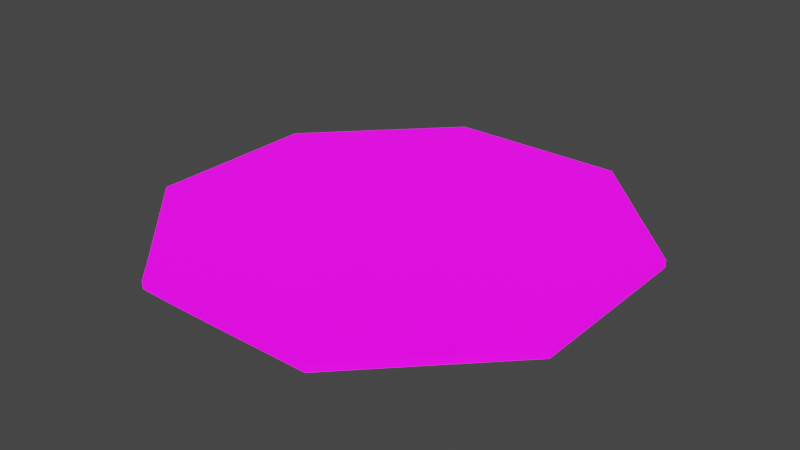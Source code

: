 # Source: UVMap.blend  (saved by Blender 2.93.20; exported with 4.5.12 LTS)
import bpy
from mathutils import Matrix  # noqa: F401  (used for matrix-valued properties, if any)

bpy.ops.wm.read_factory_settings(use_empty=True)
scene = bpy.context.scene
scene.name = 'Scene'

# ---- collections
col_stencil_svg = bpy.data.collections.new('Stencil.svg'); scene.collection.children.link(col_stencil_svg)

# ---- images (referenced by path relative to the original .blend; pixels are not part of the script)
import os
ASSET_DIR = os.environ.get("B2B_ASSET_DIR", "")  # directory of the original .blend (textures are referenced by path, not embedded)
HERE = os.path.dirname(os.path.abspath(__file__))  # packed textures are extracted next to this script under _unpacked/

def load_image(name, relpath, width, height, colorspace="sRGB"):
    """Load a texture the original file referenced (path relative to the .blend, or extracted next to this script)."""
    p = next((c for c in (os.path.join(HERE, relpath), os.path.join(ASSET_DIR, relpath)) if relpath and os.path.exists(c)), "")
    if p:
        img = bpy.data.images.load(p, check_existing=True)
        img.name = name
    else:  # same state as the original file: an image datablock whose file is absent (Cycles renders it pink)
        img = bpy.data.images.new(name, width, height)
        img.source = "FILE"
        img.filepath = "//" + (relpath or name)
    img.colorspace_settings.name = colorspace
    return img
img_icon_png = load_image('Icon.png', 'Icon.png', 1024, 1024, 'Linear Rec.709')

# ---- materials (node trees are filled in below, after node groups)
mat_svgmat_001 = bpy.data.materials.new('SVGMat.001')
mat_svgmat_001.use_transparent_shadow = False
mat_svgmat_001.diffuse_color = (0.0, 0.0, 0.0, 1.0)

# ---- material node trees
mat_svgmat_001.use_nodes = True; mat_svgmat_001.node_tree.nodes.clear()
_N = mat_svgmat_001.node_tree.nodes; _L = mat_svgmat_001.node_tree.links
n0 = _N.new('ShaderNodeBsdfPrincipled'); n0.name = 'Principled BSDF'; n0.location = (10, 300)
n0.distribution = 'GGX'
n0.subsurface_method = 'BURLEY'
n0.inputs[3].default_value = 1.45
n0.inputs[28].default_value = 1.0
n1 = _N.new('ShaderNodeOutputMaterial'); n1.name = 'Material Output'; n1.location = (300, 300)
n2 = _N.new('ShaderNodeTexImage'); n2.name = 'Image Texture'; n2.location = (-280, 280)
n2.image = img_icon_png
n3 = _N.new('ShaderNodeTexImage'); n3.name = 'Image Texture.001'; n3.location = (-280, -60)
n3.image = img_icon_png
_L.new(n0.outputs[0], n1.inputs[0])
_L.new(n2.outputs[0], n0.inputs[0])
_L.new(n3.outputs[0], n0.inputs[27])
n1.is_active_output = True

# ---- world
world_world = bpy.data.worlds.new('World'); scene.world = world_world
world_world.use_nodes = True; world_world.node_tree.nodes.clear()
_N = world_world.node_tree.nodes; _L = world_world.node_tree.links
n0 = _N.new('ShaderNodeOutputWorld'); n0.name = 'World Output'; n0.location = (300, 300)
n1 = _N.new('ShaderNodeBackground'); n1.name = 'Background'; n1.location = (10, 300)
n1.inputs[0].default_value = (0.05088, 0.05088, 0.05088, 1.0)
_L.new(n1.outputs[0], n0.inputs[0])
n0.is_active_output = True
world_world.color = (0.05088, 0.05088, 0.05088)
world_world.use_sun_shadow = False
world_world.sun_shadow_jitter_overblur = 0.0

# ---- meshes
me_path24 = bpy.data.meshes.new('path24')
me_path24.from_pydata([(0.02086, 0.003416, 0.0005), (0.02077, 0.003528, 0.0005), (0.02053, 0.003793, 0.0005), (0.02015, 0.004198, 0.0005), (0.01964, 0.004733, 0.0005), (0.01902, 0.005387, 0.0005), (0.01829, 0.006149, 0.0005), (0.01746, 0.007009, 0.0005), (0.01655, 0.007954, 0.0005), (0.01556, 0.008975, 0.0005), (0.0145, 0.01006, 0.0005), (0.01339, 0.0112, 0.0005), (0.01224, 0.01238, 0.0005), (0.01207, 0.01255, 0.0005), (0.01161, 0.01303, 0.0005), (0.0109, 0.01375, 0.0005), (0.01002, 0.01464, 0.0005), (0.009027, 0.01566, 0.0005), (0.007971, 0.01675, 0.0005), (0.006914, 0.01783, 0.0005), (0.005916, 0.01885, 0.0005), (0.005038, 0.01974, 0.0005), (0.004336, 0.02046, 0.0005), (0.003872, 0.02094, 0.0005), (0.003704, 0.02111, 0.0005), (0.003704, 0.03316, 0.0005), (0.003704, 0.04521, 0.0005), (0.009587, 0.05124, 0.0005), (0.01041, 0.05208, 0.0005), (0.01125, 0.05295, 0.0005), (0.0121, 0.05382, 0.0005), (0.01295, 0.05469, 0.0005), (0.01378, 0.05554, 0.0005), (0.01459, 0.05637, 0.0005), (0.01537, 0.05717, 0.0005), (0.0161, 0.05792, 0.0005), (0.01678, 0.05862, 0.0005), (0.01739, 0.05924, 0.0005), (0.01792, 0.05979, 0.0005), (0.01837, 0.06025, 0.0005), (0.01843, 0.06031, 0.0005), (0.01858, 0.06047, 0.0005), (0.01882, 0.06071, 0.0005), (0.01912, 0.06102, 0.0005), (0.01946, 0.06137, 0.0005), (0.01982, 0.06174, 0.0005), (0.02018, 0.0621, 0.0005), (0.02052, 0.06245, 0.0005), (0.02082, 0.06276, 0.0005), (0.02106, 0.063, 0.0005), (0.02121, 0.06316, 0.0005), (0.02127, 0.06322, 0.0005), (0.03374, 0.06322, 0.0005), (0.04621, 0.06322, 0.0005), (0.05029, 0.05906, 0.0005), (0.05089, 0.05845, 0.0005), (0.05154, 0.05778, 0.0005), (0.05225, 0.05707, 0.0005), (0.05299, 0.05631, 0.0005), (0.05376, 0.05552, 0.0005), (0.05455, 0.05472, 0.0005), (0.05535, 0.0539, 0.0005), (0.05614, 0.0531, 0.0005), (0.05692, 0.0523, 0.0005), (0.05768, 0.05154, 0.0005), (0.0584, 0.05081, 0.0005), (0.05907, 0.05012, 0.0005), (0.05916, 0.05003, 0.0005), (0.05942, 0.04977, 0.0005), (0.0598, 0.04938, 0.0005), (0.06029, 0.04888, 0.0005), (0.06084, 0.04833, 0.0005), (0.06142, 0.04774, 0.0005), (0.062, 0.04714, 0.0005), (0.06255, 0.04659, 0.0005), (0.06303, 0.04609, 0.0005), (0.06342, 0.0457, 0.0005), (0.06367, 0.04544, 0.0005), (0.06377, 0.04535, 0.0005), (0.06377, 0.03309, 0.0005), (0.06377, 0.02084, 0.0005), (0.05827, 0.01525, 0.0005), (0.0575, 0.01446, 0.0005), (0.0567, 0.01365, 0.0005), (0.05589, 0.01282, 0.0005), (0.05507, 0.01199, 0.0005), (0.05426, 0.01116, 0.0005), (0.05346, 0.01035, 0.0005), (0.05269, 0.009561, 0.0005), (0.05196, 0.008813, 0.0005), (0.05128, 0.008114, 0.0005), (0.05065, 0.007474, 0.0005), (0.0501, 0.006904, 0.0005), (0.04962, 0.006415, 0.0005), (0.04956, 0.006351, 0.0005), (0.04939, 0.006175, 0.0005), (0.04913, 0.005909, 0.0005), (0.0488, 0.005575, 0.0005), (0.04843, 0.005196, 0.0005), (0.04804, 0.004795, 0.0005), (0.04765, 0.004393, 0.0005), (0.04728, 0.004015, 0.0005), (0.04696, 0.003681, 0.0005), (0.0467, 0.003414, 0.0005), (0.04653, 0.003238, 0.0005), (0.04646, 0.003174, 0.0005), (0.03371, 0.003174, 0.0005), (0.03189, 0.003176, 0.0005), (0.03017, 0.003182, 0.0005), (0.02856, 0.003192, 0.0005), (0.02708, 0.003206, 0.0005), (0.02572, 0.003222, 0.0005), (0.02451, 0.003242, 0.0005), (0.02345, 0.003265, 0.0005), (0.02256, 0.003291, 0.0005), (0.02184, 0.003319, 0.0005), (0.02131, 0.003349, 0.0005), (0.02098, 0.003381, 0.0005), (0.02086, 0.003416, -0.0005), (0.02077, 0.003528, -0.0005), (0.02053, 0.003793, -0.0005), (0.02015, 0.004198, -0.0005), (0.01964, 0.004733, -0.0005), (0.01902, 0.005387, -0.0005), (0.01829, 0.006149, -0.0005), (0.01746, 0.007009, -0.0005), (0.01655, 0.007954, -0.0005), (0.01556, 0.008975, -0.0005), (0.0145, 0.01006, -0.0005), (0.01339, 0.0112, -0.0005), (0.01224, 0.01238, -0.0005), (0.01207, 0.01255, -0.0005), (0.01161, 0.01303, -0.0005), (0.0109, 0.01375, -0.0005), (0.01002, 0.01464, -0.0005), (0.009027, 0.01566, -0.0005), (0.007971, 0.01675, -0.0005), (0.006914, 0.01783, -0.0005), (0.005916, 0.01885, -0.0005), (0.005038, 0.01974, -0.0005), (0.004336, 0.02046, -0.0005), (0.003872, 0.02094, -0.0005), (0.003704, 0.02111, -0.0005), (0.003704, 0.03316, -0.0005), (0.003704, 0.04521, -0.0005), (0.009587, 0.05124, -0.0005), (0.01041, 0.05208, -0.0005), (0.01125, 0.05295, -0.0005), (0.0121, 0.05382, -0.0005), (0.01295, 0.05469, -0.0005), (0.01378, 0.05554, -0.0005), (0.01459, 0.05637, -0.0005), (0.01537, 0.05717, -0.0005), (0.0161, 0.05792, -0.0005), (0.01678, 0.05862, -0.0005), (0.01739, 0.05924, -0.0005), (0.01792, 0.05979, -0.0005), (0.01837, 0.06025, -0.0005), (0.01843, 0.06031, -0.0005), (0.01858, 0.06047, -0.0005), (0.01882, 0.06071, -0.0005), (0.01912, 0.06102, -0.0005), (0.01946, 0.06137, -0.0005), (0.01982, 0.06174, -0.0005), (0.02018, 0.0621, -0.0005), (0.02052, 0.06245, -0.0005), (0.02082, 0.06276, -0.0005), (0.02106, 0.063, -0.0005), (0.02121, 0.06316, -0.0005), (0.02127, 0.06322, -0.0005), (0.03374, 0.06322, -0.0005), (0.04621, 0.06322, -0.0005), (0.05029, 0.05906, -0.0005), (0.05089, 0.05845, -0.0005), (0.05154, 0.05778, -0.0005), (0.05225, 0.05707, -0.0005), (0.05299, 0.05631, -0.0005), (0.05376, 0.05552, -0.0005), (0.05455, 0.05472, -0.0005), (0.05535, 0.0539, -0.0005), (0.05614, 0.0531, -0.0005), (0.05692, 0.0523, -0.0005), (0.05768, 0.05154, -0.0005), (0.0584, 0.05081, -0.0005), (0.05907, 0.05012, -0.0005), (0.05916, 0.05003, -0.0005), (0.05942, 0.04977, -0.0005), (0.0598, 0.04938, -0.0005), (0.06029, 0.04888, -0.0005), (0.06084, 0.04833, -0.0005), (0.06142, 0.04774, -0.0005), (0.062, 0.04714, -0.0005), (0.06255, 0.04659, -0.0005), (0.06303, 0.04609, -0.0005), (0.06342, 0.0457, -0.0005), (0.06367, 0.04544, -0.0005), (0.06377, 0.04535, -0.0005), (0.06377, 0.03309, -0.0005), (0.06377, 0.02084, -0.0005), (0.05827, 0.01525, -0.0005), (0.0575, 0.01446, -0.0005), (0.0567, 0.01365, -0.0005), (0.05589, 0.01282, -0.0005), (0.05507, 0.01199, -0.0005), (0.05426, 0.01116, -0.0005), (0.05346, 0.01035, -0.0005), (0.05269, 0.009561, -0.0005), (0.05196, 0.008813, -0.0005), (0.05128, 0.008114, -0.0005), (0.05065, 0.007474, -0.0005), (0.0501, 0.006904, -0.0005), (0.04962, 0.006415, -0.0005), (0.04956, 0.006351, -0.0005), (0.04939, 0.006175, -0.0005), (0.04913, 0.005909, -0.0005), (0.0488, 0.005575, -0.0005), (0.04843, 0.005196, -0.0005), (0.04804, 0.004795, -0.0005), (0.04765, 0.004393, -0.0005), (0.04728, 0.004015, -0.0005), (0.04696, 0.003681, -0.0005), (0.0467, 0.003414, -0.0005), (0.04653, 0.003238, -0.0005), (0.04646, 0.003174, -0.0005), (0.03371, 0.003174, -0.0005), (0.03189, 0.003176, -0.0005), (0.03017, 0.003182, -0.0005), (0.02856, 0.003192, -0.0005), (0.02708, 0.003206, -0.0005), (0.02572, 0.003222, -0.0005), (0.02451, 0.003242, -0.0005), (0.02345, 0.003265, -0.0005), (0.02256, 0.003291, -0.0005), (0.02184, 0.003319, -0.0005), (0.02131, 0.003349, -0.0005), (0.02098, 0.003381, -0.0005)], [], [(50, 52, 51), (50, 53, 52), (50, 54, 53), (49, 54, 50), (48, 54, 49), (47, 54, 48), (46, 54, 47), (45, 54, 46), (44, 54, 45), (43, 54, 44), (42, 54, 43), (41, 54, 42), (40, 54, 41), (39, 54, 40), (38, 54, 39), (37, 54, 38), (36, 54, 37), (36, 55, 54), (35, 55, 36), (35, 56, 55), (34, 56, 35), (34, 57, 56), (33, 57, 34), (33, 58, 57), (32, 58, 33), (32, 59, 58), (31, 59, 32), (31, 60, 59), (31, 61, 60), (30, 61, 31), (30, 62, 61), (29, 62, 30), (29, 63, 62), (28, 63, 29), (28, 64, 63), (27, 64, 28), (27, 65, 64), (26, 65, 27), (26, 66, 65), (26, 67, 66), (26, 68, 67), (26, 69, 68), (26, 70, 69), (26, 71, 70), (26, 72, 71), (26, 73, 72), (26, 74, 73), (26, 75, 74), (26, 76, 75), (26, 77, 76), (26, 78, 77), (26, 79, 78), (25, 79, 26), (24, 79, 25), (24, 80, 79), (23, 80, 24), (22, 80, 23), (22, 81, 80), (21, 81, 22), (20, 81, 21), (19, 81, 20), (18, 81, 19), (17, 81, 18), (16, 81, 17), (16, 82, 81), (15, 82, 16), (15, 83, 82), (14, 83, 15), (14, 84, 83), (13, 84, 14), (13, 85, 84), (12, 85, 13), (11, 85, 12), (11, 86, 85), (10, 86, 11), (10, 87, 86), (10, 88, 87), (9, 88, 10), (9, 89, 88), (8, 89, 9), (8, 90, 89), (8, 91, 90), (7, 91, 8), (7, 92, 91), (6, 92, 7), (6, 93, 92), (6, 94, 93), (6, 95, 94), (6, 96, 95), (5, 96, 6), (5, 97, 96), (5, 98, 97), (4, 98, 5), (4, 99, 98), (4, 100, 99), (3, 100, 4), (3, 101, 100), (2, 101, 3), (2, 102, 101), (1, 102, 2), (1, 103, 102), (0, 103, 1), (117, 103, 0), (117, 104, 103), (116, 104, 117), (115, 104, 116), (114, 104, 115), (113, 104, 114), (112, 104, 113), (111, 104, 112), (111, 105, 104), (110, 105, 111), (109, 105, 110), (108, 105, 109), (107, 105, 108), (106, 105, 107), (168, 169, 170), (168, 170, 171), (168, 171, 172), (167, 168, 172), (166, 167, 172), (165, 166, 172), (164, 165, 172), (163, 164, 172), (162, 163, 172), (161, 162, 172), (160, 161, 172), (159, 160, 172), (158, 159, 172), (157, 158, 172), (156, 157, 172), (155, 156, 172), (154, 155, 172), (154, 172, 173), (153, 154, 173), (153, 173, 174), (152, 153, 174), (152, 174, 175), (151, 152, 175), (151, 175, 176), (150, 151, 176), (150, 176, 177), (149, 150, 177), (149, 177, 178), (149, 178, 179), (148, 149, 179), (148, 179, 180), (147, 148, 180), (147, 180, 181), (146, 147, 181), (146, 181, 182), (145, 146, 182), (145, 182, 183), (144, 145, 183), (144, 183, 184), (144, 184, 185), (144, 185, 186), (144, 186, 187), (144, 187, 188), (144, 188, 189), (144, 189, 190), (144, 190, 191), (144, 191, 192), (144, 192, 193), (144, 193, 194), (144, 194, 195), (144, 195, 196), (144, 196, 197), (143, 144, 197), (142, 143, 197), (142, 197, 198), (141, 142, 198), (140, 141, 198), (140, 198, 199), (139, 140, 199), (138, 139, 199), (137, 138, 199), (136, 137, 199), (135, 136, 199), (134, 135, 199), (134, 199, 200), (133, 134, 200), (133, 200, 201), (132, 133, 201), (132, 201, 202), (131, 132, 202), (131, 202, 203), (130, 131, 203), (129, 130, 203), (129, 203, 204), (128, 129, 204), (128, 204, 205), (128, 205, 206), (127, 128, 206), (127, 206, 207), (126, 127, 207), (126, 207, 208), (126, 208, 209), (125, 126, 209), (125, 209, 210), (124, 125, 210), (124, 210, 211), (124, 211, 212), (124, 212, 213), (124, 213, 214), (123, 124, 214), (123, 214, 215), (123, 215, 216), (122, 123, 216), (122, 216, 217), (122, 217, 218), (121, 122, 218), (121, 218, 219), (120, 121, 219), (120, 219, 220), (119, 120, 220), (119, 220, 221), (118, 119, 221), (235, 118, 221), (235, 221, 222), (234, 235, 222), (233, 234, 222), (232, 233, 222), (231, 232, 222), (230, 231, 222), (229, 230, 222), (229, 222, 223), (228, 229, 223), (227, 228, 223), (226, 227, 223), (225, 226, 223), (224, 225, 223), (50, 51, 169, 168), (51, 52, 170, 169), (52, 53, 171, 170), (53, 54, 172, 171), (49, 50, 168, 167), (48, 49, 167, 166), (47, 48, 166, 165), (46, 47, 165, 164), (45, 46, 164, 163), (44, 45, 163, 162), (43, 44, 162, 161), (42, 43, 161, 160), (41, 42, 160, 159), (40, 41, 159, 158), (39, 40, 158, 157), (38, 39, 157, 156), (37, 38, 156, 155), (36, 37, 155, 154), (54, 55, 173, 172), (35, 36, 154, 153), (55, 56, 174, 173), (34, 35, 153, 152), (56, 57, 175, 174), (33, 34, 152, 151), (57, 58, 176, 175), (32, 33, 151, 150), (58, 59, 177, 176), (31, 32, 150, 149), (59, 60, 178, 177), (60, 61, 179, 178), (30, 31, 149, 148), (61, 62, 180, 179), (29, 30, 148, 147), (62, 63, 181, 180), (28, 29, 147, 146), (63, 64, 182, 181), (27, 28, 146, 145), (64, 65, 183, 182), (26, 27, 145, 144), (65, 66, 184, 183), (66, 67, 185, 184), (67, 68, 186, 185), (68, 69, 187, 186), (69, 70, 188, 187), (70, 71, 189, 188), (71, 72, 190, 189), (72, 73, 191, 190), (73, 74, 192, 191), (74, 75, 193, 192), (75, 76, 194, 193), (76, 77, 195, 194), (77, 78, 196, 195), (78, 79, 197, 196), (25, 26, 144, 143), (24, 25, 143, 142), (79, 80, 198, 197), (23, 24, 142, 141), (22, 23, 141, 140), (80, 81, 199, 198), (21, 22, 140, 139), (20, 21, 139, 138), (19, 20, 138, 137), (18, 19, 137, 136), (17, 18, 136, 135), (16, 17, 135, 134), (81, 82, 200, 199), (15, 16, 134, 133), (82, 83, 201, 200), (14, 15, 133, 132), (83, 84, 202, 201), (13, 14, 132, 131), (84, 85, 203, 202), (12, 13, 131, 130), (11, 12, 130, 129), (85, 86, 204, 203), (10, 11, 129, 128), (86, 87, 205, 204), (87, 88, 206, 205), (9, 10, 128, 127), (88, 89, 207, 206), (8, 9, 127, 126), (89, 90, 208, 207), (90, 91, 209, 208), (7, 8, 126, 125), (91, 92, 210, 209), (6, 7, 125, 124), (92, 93, 211, 210), (93, 94, 212, 211), (94, 95, 213, 212), (95, 96, 214, 213), (5, 6, 124, 123), (96, 97, 215, 214), (97, 98, 216, 215), (4, 5, 123, 122), (98, 99, 217, 216), (99, 100, 218, 217), (3, 4, 122, 121), (100, 101, 219, 218), (2, 3, 121, 120), (101, 102, 220, 219), (1, 2, 120, 119), (102, 103, 221, 220), (0, 1, 119, 118), (117, 0, 118, 235), (103, 104, 222, 221), (116, 117, 235, 234), (115, 116, 234, 233), (114, 115, 233, 232), (113, 114, 232, 231), (112, 113, 231, 230), (111, 112, 230, 229), (104, 105, 223, 222), (110, 111, 229, 228), (109, 110, 228, 227), (108, 109, 227, 226), (107, 108, 226, 225), (106, 107, 225, 224), (105, 106, 224, 223)])
_uv = me_path24.uv_layers.new(name='UVMap')
_uv.uv.foreach_set('vector', [0.663, 0.9477, 0.7895, 0.8156, 0.6642, 0.9477, 0.663, 0.9477, 0.9148, 0.6835, 0.7895, 0.8156, 0.663, 0.9477, 0.9152, 0.5972, 0.9148, 0.6835, 0.6599, 0.9477, 0.9152, 0.5972, 0.663, 0.9477, 0.6551, 0.9477, 0.9152, 0.5972, 0.6599, 0.9477, 0.6491, 0.9477, 0.9152, 0.5972, 0.6551, 0.9477, 0.6423, 0.9477, 0.9152, 0.5972, 0.6491, 0.9477, 0.6351, 0.9477, 0.9152, 0.5972, 0.6423, 0.9477, 0.6279, 0.9477, 0.9152, 0.5972, 0.6351, 0.9477, 0.6211, 0.9477, 0.9152, 0.5972, 0.6279, 0.9477, 0.6151, 0.9477, 0.9152, 0.5972, 0.6211, 0.9477, 0.6103, 0.9477, 0.9152, 0.5972, 0.6151, 0.9477, 0.6072, 0.9477, 0.9152, 0.5972, 0.6103, 0.9477, 0.606, 0.9477, 0.9152, 0.5972, 0.6072, 0.9477, 0.5971, 0.9477, 0.9152, 0.5972, 0.606, 0.9477, 0.5864, 0.9477, 0.9152, 0.5972, 0.5971, 0.9477, 0.5741, 0.9477, 0.9152, 0.5972, 0.5864, 0.9477, 0.5741, 0.9477, 0.9153, 0.5846, 0.9152, 0.5972, 0.5606, 0.9477, 0.9153, 0.5846, 0.5741, 0.9477, 0.5606, 0.9477, 0.9153, 0.5708, 0.9153, 0.5846, 0.5459, 0.9477, 0.9153, 0.5708, 0.5606, 0.9477, 0.5459, 0.9477, 0.9154, 0.5559, 0.9153, 0.5708, 0.5303, 0.9477, 0.9154, 0.5559, 0.5459, 0.9477, 0.5303, 0.9477, 0.9155, 0.5402, 0.9154, 0.5559, 0.514, 0.9477, 0.9155, 0.5402, 0.5303, 0.9477, 0.514, 0.9477, 0.9156, 0.5239, 0.9155, 0.5402, 0.4973, 0.9477, 0.9156, 0.5239, 0.514, 0.9477, 0.4973, 0.9477, 0.9157, 0.5072, 0.9156, 0.5239, 0.4973, 0.9477, 0.9158, 0.4904, 0.9157, 0.5072, 0.4803, 0.9477, 0.9158, 0.4904, 0.4973, 0.9477, 0.4803, 0.9477, 0.9159, 0.4736, 0.9158, 0.4904, 0.4633, 0.9477, 0.9159, 0.4736, 0.4803, 0.9477, 0.4633, 0.9477, 0.916, 0.4572, 0.9159, 0.4736, 0.4464, 0.9477, 0.916, 0.4572, 0.4633, 0.9477, 0.4464, 0.9477, 0.9161, 0.4412, 0.916, 0.4572, 0.4299, 0.9477, 0.9161, 0.4412, 0.4464, 0.9477, 0.4299, 0.9477, 0.9162, 0.4261, 0.9161, 0.4412, 0.312, 0.9477, 0.9162, 0.4261, 0.4299, 0.9477, 0.312, 0.9477, 0.9163, 0.4119, 0.9162, 0.4261, 0.312, 0.9477, 0.9163, 0.4099, 0.9163, 0.4119, 0.312, 0.9477, 0.9163, 0.4045, 0.9163, 0.4099, 0.312, 0.9477, 0.9164, 0.3964, 0.9163, 0.4045, 0.312, 0.9477, 0.9165, 0.3862, 0.9164, 0.3964, 0.312, 0.9477, 0.9165, 0.3746, 0.9165, 0.3862, 0.312, 0.9477, 0.9166, 0.3623, 0.9165, 0.3746, 0.312, 0.9477, 0.9167, 0.3501, 0.9166, 0.3623, 0.312, 0.9477, 0.9168, 0.3385, 0.9167, 0.3501, 0.312, 0.9477, 0.9168, 0.3283, 0.9168, 0.3385, 0.312, 0.9477, 0.9169, 0.3201, 0.9168, 0.3283, 0.312, 0.9477, 0.9169, 0.3148, 0.9169, 0.3201, 0.312, 0.9477, 0.9169, 0.3128, 0.9169, 0.3148, 0.312, 0.9477, 0.7974, 0.1862, 0.9169, 0.3128, 0.1945, 0.8232, 0.7974, 0.1862, 0.312, 0.9477, 0.07705, 0.6987, 0.7974, 0.1862, 0.1945, 0.8232, 0.07705, 0.6987, 0.6779, 0.05956, 0.7974, 0.1862, 0.07706, 0.6952, 0.6779, 0.05956, 0.07705, 0.6987, 0.0771, 0.6854, 0.6779, 0.05956, 0.07706, 0.6952, 0.0771, 0.6854, 0.5682, 0.06002, 0.6779, 0.05956, 0.07716, 0.6705, 0.5682, 0.06002, 0.0771, 0.6854, 0.07723, 0.6519, 0.5682, 0.06002, 0.07716, 0.6705, 0.07731, 0.6308, 0.5682, 0.06002, 0.07723, 0.6519, 0.07739, 0.6085, 0.5682, 0.06002, 0.07731, 0.6308, 0.07747, 0.5861, 0.5682, 0.06002, 0.07739, 0.6085, 0.07755, 0.565, 0.5682, 0.06002, 0.07747, 0.5861, 0.07755, 0.565, 0.5528, 0.06008, 0.5682, 0.06002, 0.07762, 0.5464, 0.5528, 0.06008, 0.07755, 0.565, 0.07762, 0.5464, 0.5369, 0.06014, 0.5528, 0.06008, 0.07768, 0.5315, 0.5369, 0.06014, 0.07762, 0.5464, 0.07768, 0.5315, 0.5206, 0.0602, 0.5369, 0.06014, 0.07771, 0.5217, 0.5206, 0.0602, 0.07768, 0.5315, 0.07771, 0.5217, 0.5043, 0.06025, 0.5206, 0.0602, 0.07773, 0.5182, 0.5043, 0.06025, 0.07771, 0.5217, 0.0778, 0.4937, 0.5043, 0.06025, 0.07773, 0.5182, 0.0778, 0.4937, 0.4881, 0.06029, 0.5043, 0.06025, 0.07785, 0.4702, 0.4881, 0.06029, 0.0778, 0.4937, 0.07785, 0.4702, 0.4721, 0.06034, 0.4881, 0.06029, 0.07785, 0.4702, 0.4568, 0.06037, 0.4721, 0.06034, 0.07787, 0.4478, 0.4568, 0.06037, 0.07785, 0.4702, 0.07787, 0.4478, 0.4421, 0.0604, 0.4568, 0.06037, 0.07787, 0.4268, 0.4421, 0.0604, 0.07787, 0.4478, 0.07787, 0.4268, 0.4284, 0.06042, 0.4421, 0.0604, 0.07787, 0.4268, 0.4159, 0.06044, 0.4284, 0.06042, 0.07783, 0.4073, 0.4159, 0.06044, 0.07787, 0.4268, 0.07783, 0.4073, 0.4048, 0.06045, 0.4159, 0.06044, 0.07777, 0.3897, 0.4048, 0.06045, 0.07783, 0.4073, 0.07777, 0.3897, 0.3952, 0.06045, 0.4048, 0.06045, 0.07777, 0.3897, 0.3939, 0.06045, 0.3952, 0.06045, 0.07777, 0.3897, 0.3905, 0.06044, 0.3939, 0.06045, 0.07777, 0.3897, 0.3853, 0.06044, 0.3905, 0.06044, 0.07769, 0.374, 0.3853, 0.06044, 0.07777, 0.3897, 0.07769, 0.374, 0.3788, 0.06044, 0.3853, 0.06044, 0.07769, 0.374, 0.3714, 0.06043, 0.3788, 0.06044, 0.07758, 0.3607, 0.3714, 0.06043, 0.07769, 0.374, 0.07758, 0.3607, 0.3635, 0.06043, 0.3714, 0.06043, 0.07758, 0.3607, 0.3557, 0.06042, 0.3635, 0.06043, 0.07745, 0.3498, 0.3557, 0.06042, 0.07758, 0.3607, 0.07745, 0.3498, 0.3483, 0.06042, 0.3557, 0.06042, 0.0773, 0.3416, 0.3483, 0.06042, 0.07745, 0.3498, 0.0773, 0.3416, 0.3418, 0.06042, 0.3483, 0.06042, 0.07713, 0.3363, 0.3418, 0.06042, 0.0773, 0.3416, 0.07713, 0.3363, 0.3366, 0.06041, 0.3418, 0.06042, 0.07694, 0.3342, 0.3366, 0.06041, 0.07713, 0.3363, 0.07782, 0.3326, 0.3366, 0.06041, 0.07694, 0.3342, 0.07782, 0.3326, 0.3331, 0.06041, 0.3366, 0.06041, 0.08083, 0.3287, 0.3331, 0.06041, 0.07782, 0.3326, 0.08586, 0.3228, 0.3331, 0.06041, 0.08083, 0.3287, 0.09279, 0.3149, 0.3331, 0.06041, 0.08586, 0.3228, 0.1015, 0.3052, 0.3331, 0.06041, 0.09279, 0.3149, 0.1119, 0.2937, 0.3331, 0.06041, 0.1015, 0.3052, 0.1239, 0.2807, 0.3331, 0.06041, 0.1119, 0.2937, 0.1239, 0.2807, 0.3319, 0.06041, 0.3331, 0.06041, 0.1374, 0.2661, 0.3319, 0.06041, 0.1239, 0.2807, 0.1522, 0.2502, 0.3319, 0.06041, 0.1374, 0.2661, 0.1683, 0.2331, 0.3319, 0.06041, 0.1522, 0.2502, 0.1855, 0.2148, 0.3319, 0.06041, 0.1683, 0.2331, 0.2037, 0.1956, 0.3319, 0.06041, 0.1855, 0.2148, 0.3293, 0.9372, 0.3282, 0.9372, 0.2044, 0.8067, 0.3293, 0.9372, 0.2044, 0.8067, 0.08073, 0.6763, 0.3293, 0.9372, 0.08073, 0.6763, 0.08031, 0.5911, 0.3324, 0.9372, 0.3293, 0.9372, 0.08031, 0.5911, 0.3371, 0.9372, 0.3324, 0.9372, 0.08031, 0.5911, 0.343, 0.9372, 0.3371, 0.9372, 0.08031, 0.5911, 0.3498, 0.9372, 0.343, 0.9372, 0.08031, 0.5911, 0.3569, 0.9372, 0.3498, 0.9372, 0.08031, 0.5911, 0.364, 0.9372, 0.3569, 0.9372, 0.08031, 0.5911, 0.3707, 0.9372, 0.364, 0.9372, 0.08031, 0.5911, 0.3766, 0.9372, 0.3707, 0.9372, 0.08031, 0.5911, 0.3813, 0.9372, 0.3766, 0.9372, 0.08031, 0.5911, 0.3845, 0.9372, 0.3813, 0.9372, 0.08031, 0.5911, 0.3856, 0.9372, 0.3845, 0.9372, 0.08031, 0.5911, 0.3944, 0.9372, 0.3856, 0.9372, 0.08031, 0.5911, 0.405, 0.9372, 0.3944, 0.9372, 0.08031, 0.5911, 0.4171, 0.9372, 0.405, 0.9372, 0.08031, 0.5911, 0.4171, 0.9372, 0.08031, 0.5911, 0.08025, 0.5787, 0.4305, 0.9372, 0.4171, 0.9372, 0.08025, 0.5787, 0.4305, 0.9372, 0.08025, 0.5787, 0.08018, 0.565, 0.445, 0.9372, 0.4305, 0.9372, 0.08018, 0.565, 0.445, 0.9372, 0.08018, 0.565, 0.0801, 0.5503, 0.4603, 0.9372, 0.445, 0.9372, 0.0801, 0.5503, 0.4603, 0.9372, 0.0801, 0.5503, 0.08002, 0.5348, 0.4764, 0.9372, 0.4603, 0.9372, 0.08002, 0.5348, 0.4764, 0.9372, 0.08002, 0.5348, 0.07993, 0.5187, 0.4929, 0.9372, 0.4764, 0.9372, 0.07993, 0.5187, 0.4929, 0.9372, 0.07993, 0.5187, 0.07983, 0.5022, 0.4929, 0.9372, 0.07983, 0.5022, 0.07974, 0.4856, 0.5097, 0.9372, 0.4929, 0.9372, 0.07974, 0.4856, 0.5097, 0.9372, 0.07974, 0.4856, 0.07964, 0.4691, 0.5265, 0.9372, 0.5097, 0.9372, 0.07964, 0.4691, 0.5265, 0.9372, 0.07964, 0.4691, 0.07954, 0.4528, 0.5432, 0.9372, 0.5265, 0.9372, 0.07954, 0.4528, 0.5432, 0.9372, 0.07954, 0.4528, 0.07944, 0.4371, 0.5594, 0.9372, 0.5432, 0.9372, 0.07944, 0.4371, 0.5594, 0.9372, 0.07944, 0.4371, 0.07934, 0.4221, 0.6758, 0.9372, 0.5594, 0.9372, 0.07934, 0.4221, 0.6758, 0.9372, 0.07934, 0.4221, 0.07925, 0.4081, 0.6758, 0.9372, 0.07925, 0.4081, 0.07924, 0.4062, 0.6758, 0.9372, 0.07924, 0.4062, 0.07921, 0.4009, 0.6758, 0.9372, 0.07921, 0.4009, 0.07915, 0.3929, 0.6758, 0.9372, 0.07915, 0.3929, 0.07908, 0.3828, 0.6758, 0.9372, 0.07908, 0.3828, 0.07901, 0.3713, 0.6758, 0.9372, 0.07901, 0.3713, 0.07893, 0.3592, 0.6758, 0.9372, 0.07893, 0.3592, 0.07885, 0.3471, 0.6758, 0.9372, 0.07885, 0.3471, 0.07877, 0.3357, 0.6758, 0.9372, 0.07877, 0.3357, 0.0787, 0.3256, 0.6758, 0.9372, 0.0787, 0.3256, 0.07865, 0.3176, 0.6758, 0.9372, 0.07865, 0.3176, 0.07862, 0.3122, 0.6758, 0.9372, 0.07862, 0.3122, 0.0786, 0.3103, 0.6758, 0.9372, 0.0786, 0.3103, 0.1966, 0.1853, 0.7918, 0.8143, 0.6758, 0.9372, 0.1966, 0.1853, 0.9078, 0.6914, 0.7918, 0.8143, 0.1966, 0.1853, 0.9078, 0.6914, 0.1966, 0.1853, 0.3146, 0.06029, 0.9078, 0.6878, 0.9078, 0.6914, 0.3146, 0.06029, 0.9078, 0.6781, 0.9078, 0.6878, 0.3146, 0.06029, 0.9078, 0.6781, 0.3146, 0.06029, 0.4229, 0.06074, 0.9077, 0.6635, 0.9078, 0.6781, 0.4229, 0.06074, 0.9077, 0.6451, 0.9077, 0.6635, 0.4229, 0.06074, 0.9076, 0.6243, 0.9077, 0.6451, 0.4229, 0.06074, 0.9075, 0.6022, 0.9076, 0.6243, 0.4229, 0.06074, 0.9074, 0.5801, 0.9075, 0.6022, 0.4229, 0.06074, 0.9073, 0.5593, 0.9074, 0.5801, 0.4229, 0.06074, 0.9073, 0.5593, 0.4229, 0.06074, 0.4381, 0.0608, 0.9073, 0.5409, 0.9073, 0.5593, 0.4381, 0.0608, 0.9073, 0.5409, 0.4381, 0.0608, 0.4538, 0.06086, 0.9072, 0.5263, 0.9073, 0.5409, 0.4538, 0.06086, 0.9072, 0.5263, 0.4538, 0.06086, 0.4699, 0.06092, 0.9072, 0.5166, 0.9072, 0.5263, 0.4699, 0.06092, 0.9072, 0.5166, 0.4699, 0.06092, 0.486, 0.06097, 0.9072, 0.5131, 0.9072, 0.5166, 0.486, 0.06097, 0.9071, 0.489, 0.9072, 0.5131, 0.486, 0.06097, 0.9071, 0.489, 0.486, 0.06097, 0.5021, 0.06101, 0.9071, 0.4657, 0.9071, 0.489, 0.5021, 0.06101, 0.9071, 0.4657, 0.5021, 0.06101, 0.5178, 0.06105, 0.9071, 0.4657, 0.5178, 0.06105, 0.5329, 0.06109, 0.907, 0.4436, 0.9071, 0.4657, 0.5329, 0.06109, 0.907, 0.4436, 0.5329, 0.06109, 0.5474, 0.06112, 0.907, 0.4228, 0.907, 0.4436, 0.5474, 0.06112, 0.907, 0.4228, 0.5474, 0.06112, 0.5609, 0.06114, 0.907, 0.4228, 0.5609, 0.06114, 0.5733, 0.06116, 0.9071, 0.4036, 0.907, 0.4228, 0.5733, 0.06116, 0.9071, 0.4036, 0.5733, 0.06116, 0.5843, 0.06116, 0.9071, 0.3862, 0.9071, 0.4036, 0.5843, 0.06116, 0.9071, 0.3862, 0.5843, 0.06116, 0.5937, 0.06116, 0.9071, 0.3862, 0.5937, 0.06116, 0.595, 0.06116, 0.9071, 0.3862, 0.595, 0.06116, 0.5984, 0.06116, 0.9071, 0.3862, 0.5984, 0.06116, 0.6035, 0.06116, 0.9072, 0.3708, 0.9071, 0.3862, 0.6035, 0.06116, 0.9072, 0.3708, 0.6035, 0.06116, 0.6099, 0.06115, 0.9072, 0.3708, 0.6099, 0.06115, 0.6172, 0.06115, 0.9073, 0.3576, 0.9072, 0.3708, 0.6172, 0.06115, 0.9073, 0.3576, 0.6172, 0.06115, 0.625, 0.06114, 0.9073, 0.3576, 0.625, 0.06114, 0.6327, 0.06114, 0.9074, 0.3468, 0.9073, 0.3576, 0.6327, 0.06114, 0.9074, 0.3468, 0.6327, 0.06114, 0.64, 0.06114, 0.9076, 0.3387, 0.9074, 0.3468, 0.64, 0.06114, 0.9076, 0.3387, 0.64, 0.06114, 0.6465, 0.06113, 0.9078, 0.3335, 0.9076, 0.3387, 0.6465, 0.06113, 0.9078, 0.3335, 0.6465, 0.06113, 0.6516, 0.06113, 0.908, 0.3314, 0.9078, 0.3335, 0.6516, 0.06113, 0.9071, 0.3298, 0.908, 0.3314, 0.6516, 0.06113, 0.9071, 0.3298, 0.6516, 0.06113, 0.655, 0.06113, 0.9041, 0.326, 0.9071, 0.3298, 0.655, 0.06113, 0.8991, 0.3202, 0.9041, 0.326, 0.655, 0.06113, 0.8923, 0.3124, 0.8991, 0.3202, 0.655, 0.06113, 0.8837, 0.3028, 0.8923, 0.3124, 0.655, 0.06113, 0.8734, 0.2915, 0.8837, 0.3028, 0.655, 0.06113, 0.8616, 0.2786, 0.8734, 0.2915, 0.655, 0.06113, 0.8616, 0.2786, 0.655, 0.06113, 0.6562, 0.06113, 0.8483, 0.2642, 0.8616, 0.2786, 0.6562, 0.06113, 0.8336, 0.2485, 0.8483, 0.2642, 0.6562, 0.06113, 0.8178, 0.2316, 0.8336, 0.2485, 0.6562, 0.06113, 0.8008, 0.2136, 0.8178, 0.2316, 0.6562, 0.06113, 0.7828, 0.1946, 0.8008, 0.2136, 0.6562, 0.06113, 0.07634, 0.578, 0.07634, 0.578, 0.06841, 0.578, 0.06841, 0.578, 0.06912, 0.5124, 0.06912, 0.4806, 0.07705, 0.4806, 0.07705, 0.5124, 0.06912, 0.4806, 0.06912, 0.4487, 0.07705, 0.4487, 0.07705, 0.4806, 0.06919, 0.3322, 0.06919, 0.3429, 0.07711, 0.3429, 0.07711, 0.3322, 0.07634, 0.5777, 0.07634, 0.578, 0.06841, 0.578, 0.06841, 0.5777, 0.07634, 0.5774, 0.07634, 0.5777, 0.06841, 0.5777, 0.06841, 0.5774, 0.07634, 0.5769, 0.07634, 0.5774, 0.06841, 0.5774, 0.06841, 0.5769, 0.07634, 0.5764, 0.07634, 0.5769, 0.06841, 0.5769, 0.06841, 0.5764, 0.07634, 0.5759, 0.07634, 0.5764, 0.06841, 0.5764, 0.06841, 0.5759, 0.07634, 0.5754, 0.07634, 0.5759, 0.06841, 0.5759, 0.06841, 0.5754, 0.07634, 0.5749, 0.07634, 0.5754, 0.06841, 0.5754, 0.06841, 0.5749, 0.07634, 0.5744, 0.07634, 0.5749, 0.06841, 0.5749, 0.06841, 0.5744, 0.07634, 0.5741, 0.07634, 0.5744, 0.06841, 0.5744, 0.06841, 0.5741, 0.07634, 0.5738, 0.07634, 0.5741, 0.06841, 0.5741, 0.06841, 0.5738, 0.07634, 0.5737, 0.07634, 0.5738, 0.06841, 0.5738, 0.06841, 0.5737, 0.07634, 0.5731, 0.07634, 0.5737, 0.06841, 0.5737, 0.06841, 0.5731, 0.07634, 0.5723, 0.07634, 0.5731, 0.06841, 0.5731, 0.06841, 0.5723, 0.07634, 0.5714, 0.07634, 0.5723, 0.06841, 0.5723, 0.06841, 0.5714, 0.06919, 0.3429, 0.06919, 0.3444, 0.07711, 0.3444, 0.07711, 0.3429, 0.07634, 0.5704, 0.07634, 0.5714, 0.06841, 0.5714, 0.06841, 0.5704, 0.06919, 0.3444, 0.06919, 0.3461, 0.07711, 0.3461, 0.07711, 0.3444, 0.07634, 0.5693, 0.07634, 0.5704, 0.06841, 0.5704, 0.06841, 0.5693, 0.06919, 0.3461, 0.06919, 0.348, 0.07711, 0.348, 0.07711, 0.3461, 0.07634, 0.5681, 0.07634, 0.5693, 0.06841, 0.5693, 0.06841, 0.5681, 0.06919, 0.348, 0.06919, 0.3499, 0.07711, 0.3499, 0.07711, 0.348, 0.07634, 0.5669, 0.07634, 0.5681, 0.06841, 0.5681, 0.06841, 0.5669, 0.06919, 0.3499, 0.06919, 0.3519, 0.07711, 0.3519, 0.07711, 0.3499, 0.07634, 0.5657, 0.07634, 0.5669, 0.06841, 0.5669, 0.06841, 0.5657, 0.06919, 0.3519, 0.06919, 0.354, 0.07711, 0.354, 0.07711, 0.3519, 0.06919, 0.354, 0.06919, 0.3561, 0.07711, 0.3561, 0.07711, 0.354, 0.07634, 0.5645, 0.07634, 0.5657, 0.06841, 0.5657, 0.06841, 0.5645, 0.06919, 0.3561, 0.06919, 0.3581, 0.07711, 0.3581, 0.07711, 0.3561, 0.07634, 0.5632, 0.07634, 0.5645, 0.06841, 0.5645, 0.06841, 0.5632, 0.06919, 0.3581, 0.06919, 0.3601, 0.07711, 0.3601, 0.07711, 0.3581, 0.07634, 0.5619, 0.07634, 0.5632, 0.06841, 0.5632, 0.06841, 0.5619, 0.06919, 0.3601, 0.06919, 0.3621, 0.07711, 0.3621, 0.07711, 0.3601, 0.07634, 0.5607, 0.07634, 0.5619, 0.06841, 0.5619, 0.06841, 0.5607, 0.06919, 0.3621, 0.06919, 0.364, 0.07711, 0.364, 0.07711, 0.3621, 0.07634, 0.552, 0.07634, 0.5607, 0.06841, 0.5607, 0.06841, 0.552, 0.06919, 0.364, 0.06919, 0.3657, 0.07711, 0.3657, 0.07711, 0.364, 0.06919, 0.3657, 0.06919, 0.366, 0.07711, 0.366, 0.07711, 0.3657, 0.06919, 0.366, 0.06919, 0.3666, 0.07711, 0.3666, 0.07711, 0.366, 0.06919, 0.3666, 0.06919, 0.3676, 0.07711, 0.3676, 0.07711, 0.3666, 0.06919, 0.3676, 0.06919, 0.3689, 0.07711, 0.3689, 0.07711, 0.3676, 0.06919, 0.3689, 0.06919, 0.3703, 0.07711, 0.3703, 0.07711, 0.3689, 0.06919, 0.3703, 0.06919, 0.3718, 0.07711, 0.3718, 0.07711, 0.3703, 0.06919, 0.3718, 0.06919, 0.3733, 0.07711, 0.3733, 0.07711, 0.3718, 0.06919, 0.3733, 0.06919, 0.3748, 0.07711, 0.3748, 0.07711, 0.3733, 0.06919, 0.3748, 0.06919, 0.376, 0.07711, 0.376, 0.07711, 0.3748, 0.06919, 0.376, 0.06919, 0.377, 0.07711, 0.377, 0.07711, 0.376, 0.06919, 0.377, 0.06919, 0.3777, 0.07711, 0.3777, 0.07711, 0.377, 0.06919, 0.3777, 0.06919, 0.3779, 0.07711, 0.3779, 0.07711, 0.3777, 0.06919, 0.3779, 0.06919, 0.4092, 0.07711, 0.4092, 0.07711, 0.3779, 0.07634, 0.5346, 0.07634, 0.552, 0.06841, 0.552, 0.06841, 0.5346, 0.07634, 0.5172, 0.07634, 0.5346, 0.06841, 0.5346, 0.06841, 0.5172, 0.06919, 0.4092, 0.06919, 0.4406, 0.07711, 0.4406, 0.07711, 0.4092, 0.06916, 0.5824, 0.06916, 0.5819, 0.07709, 0.5819, 0.07709, 0.5824, 0.06916, 0.5836, 0.06916, 0.5824, 0.07709, 0.5824, 0.07709, 0.5836, 0.08068, 0.5544, 0.08068, 0.5063, 0.08861, 0.5063, 0.08861, 0.5544, 0.06916, 0.5855, 0.06916, 0.5836, 0.07709, 0.5836, 0.07709, 0.5855, 0.06916, 0.5878, 0.06916, 0.5855, 0.07709, 0.5855, 0.07709, 0.5878, 0.06916, 0.5904, 0.06916, 0.5878, 0.07709, 0.5878, 0.07709, 0.5904, 0.06916, 0.5932, 0.06916, 0.5904, 0.07709, 0.5904, 0.07709, 0.5932, 0.06916, 0.596, 0.06916, 0.5932, 0.07709, 0.5932, 0.07709, 0.596, 0.06916, 0.5986, 0.06916, 0.596, 0.07709, 0.596, 0.07709, 0.5986, 0.08068, 0.5063, 0.08068, 0.4995, 0.08861, 0.4995, 0.08861, 0.5063, 0.06916, 0.6009, 0.06916, 0.5986, 0.07709, 0.5986, 0.07709, 0.6009, 0.08068, 0.4995, 0.08068, 0.4925, 0.08861, 0.4925, 0.08861, 0.4995, 0.06916, 0.6028, 0.06916, 0.6009, 0.07709, 0.6009, 0.07709, 0.6028, 0.08068, 0.4925, 0.08068, 0.4854, 0.08861, 0.4854, 0.08861, 0.4925, 0.06916, 0.604, 0.06916, 0.6028, 0.07709, 0.6028, 0.07709, 0.604, 0.08068, 0.4854, 0.08068, 0.4782, 0.08861, 0.4782, 0.08861, 0.4854, 0.06916, 0.6044, 0.06916, 0.604, 0.07709, 0.604, 0.07709, 0.6044, 0.06916, 0.6075, 0.06916, 0.6044, 0.07709, 0.6044, 0.07709, 0.6075, 0.08068, 0.4782, 0.08068, 0.471, 0.08861, 0.471, 0.08861, 0.4782, 0.06916, 0.6104, 0.06916, 0.6075, 0.07709, 0.6075, 0.07709, 0.6104, 0.08068, 0.471, 0.08068, 0.464, 0.08861, 0.464, 0.08861, 0.471, 0.08068, 0.464, 0.08068, 0.4573, 0.08861, 0.4573, 0.08861, 0.464, 0.06916, 0.6132, 0.06916, 0.6104, 0.07709, 0.6104, 0.07709, 0.6132, 0.08068, 0.4573, 0.08068, 0.4508, 0.08861, 0.4508, 0.08861, 0.4573, 0.06916, 0.6158, 0.06916, 0.6132, 0.07709, 0.6132, 0.07709, 0.6158, 0.08068, 0.4508, 0.08068, 0.4448, 0.08861, 0.4448, 0.08861, 0.4508, 0.08068, 0.4448, 0.08068, 0.4393, 0.08861, 0.4393, 0.08861, 0.4448, 0.06916, 0.6182, 0.06916, 0.6158, 0.07709, 0.6158, 0.07709, 0.6182, 0.08068, 0.4393, 0.08068, 0.4344, 0.08861, 0.4344, 0.08861, 0.4393, 0.06916, 0.6204, 0.06916, 0.6182, 0.07709, 0.6182, 0.07709, 0.6204, 0.08068, 0.4344, 0.08068, 0.4302, 0.08861, 0.4302, 0.08861, 0.4344, 0.08068, 0.4302, 0.08068, 0.4296, 0.08861, 0.4296, 0.08861, 0.4302, 0.08068, 0.4296, 0.08068, 0.4281, 0.08861, 0.4281, 0.08861, 0.4296, 0.08068, 0.4281, 0.08068, 0.4258, 0.08861, 0.4258, 0.08861, 0.4281, 0.06916, 0.6223, 0.06916, 0.6204, 0.07709, 0.6204, 0.07709, 0.6223, 0.08068, 0.4258, 0.08068, 0.4229, 0.08861, 0.4229, 0.08861, 0.4258, 0.08068, 0.4229, 0.08068, 0.4197, 0.08861, 0.4197, 0.08861, 0.4229, 0.07038, 0.6332, 0.07038, 0.6275, 0.07831, 0.6275, 0.07831, 0.6332, 0.08068, 0.4197, 0.08068, 0.4162, 0.08861, 0.4162, 0.08861, 0.4197, 0.08068, 0.4162, 0.08068, 0.4128, 0.08861, 0.4128, 0.08861, 0.4162, 0.07038, 0.6378, 0.07038, 0.6332, 0.07831, 0.6332, 0.07831, 0.6378, 0.08068, 0.4128, 0.08068, 0.4095, 0.08861, 0.4095, 0.08861, 0.4128, 0.07038, 0.6413, 0.07038, 0.6378, 0.07831, 0.6378, 0.07831, 0.6413, 0.08068, 0.4095, 0.08068, 0.4066, 0.08861, 0.4066, 0.08861, 0.4095, 0.07038, 0.6435, 0.07038, 0.6413, 0.07831, 0.6413, 0.07831, 0.6435, 0.08068, 0.4066, 0.08068, 0.4043, 0.08861, 0.4043, 0.08861, 0.4066, 0.07038, 0.6445, 0.07038, 0.6435, 0.07831, 0.6435, 0.07831, 0.6445, 0.07652, 0.3952, 0.07652, 0.3941, 0.08445, 0.3941, 0.08445, 0.3952, 0.08068, 0.4043, 0.08068, 0.4028, 0.08861, 0.4028, 0.08861, 0.4043, 0.07652, 0.3981, 0.07652, 0.3952, 0.08445, 0.3952, 0.08445, 0.3981, 0.07652, 0.4026, 0.07652, 0.3981, 0.08445, 0.3981, 0.08445, 0.4026, 0.07652, 0.4088, 0.07652, 0.4026, 0.08445, 0.4026, 0.08445, 0.4088, 0.07652, 0.4165, 0.07652, 0.4088, 0.08445, 0.4088, 0.08445, 0.4165, 0.07652, 0.4256, 0.07652, 0.4165, 0.08445, 0.4165, 0.08445, 0.4256, 0.07652, 0.4361, 0.07652, 0.4256, 0.08445, 0.4256, 0.08445, 0.4361, 0.08068, 0.4028, 0.08068, 0.4023, 0.08861, 0.4023, 0.08861, 0.4028, 0.07652, 0.4477, 0.07652, 0.4361, 0.08445, 0.4361, 0.08445, 0.4477, 0.07652, 0.4605, 0.07652, 0.4477, 0.08445, 0.4477, 0.08445, 0.4605, 0.07652, 0.4744, 0.07652, 0.4605, 0.08445, 0.4605, 0.08445, 0.4744, 0.07652, 0.4892, 0.07652, 0.4744, 0.08445, 0.4744, 0.08445, 0.4892, 0.07652, 0.5048, 0.07652, 0.4892, 0.08445, 0.4892, 0.08445, 0.5048, 0.07652, 0.6146, 0.07652, 0.5048, 0.08445, 0.5048, 0.08445, 0.6146])
me_path24.materials.append(mat_svgmat_001)
me_path24.use_remesh_fix_poles = True
me_path24.use_remesh_preserve_attributes = False
me_path24.update()

# ---- objects
ob_path24 = bpy.data.objects.new('path24', me_path24)

# ---- transforms, parenting, visibility, modifiers, constraints
ob_path24.location = (-0.6, -0.6, 0.0)
ob_path24.scale = (18.0, 18.0, 18.0)

# ---- collection membership
col_stencil_svg.objects.link(ob_path24)

# ---- scene / render settings (as saved in the file)
scene.frame_start = 1; scene.frame_end = 250; scene.frame_set(1)
scene.render.engine = 'BLENDER_EEVEE_NEXT'
scene.cycles.use_denoising = False
scene.cycles.samples = 128
scene.cycles.sampling_pattern = 'TABULATED_SOBOL'
scene.cycles.use_adaptive_sampling = False
scene.cycles.use_light_tree = False
scene.view_settings.view_transform = 'Filmic'
bpy.context.view_layer.update()

# ---- added for rendering (the .blend has no active camera and no usable light): camera, sun
cam_auto = bpy.data.cameras.new('AutoCamera')
cam_auto.lens = 50.0
cam_auto.sensor_width = 36.0
cam_auto.clip_end = 1000.0
ob_auto_camera = bpy.data.objects.new('AutoCamera', cam_auto)
scene.collection.objects.link(ob_auto_camera)
ob_auto_camera.location = (1.42177, -1.69987, 1.13163)
ob_auto_camera.rotation_euler = (1.09748, -7.21219e-08, 0.694738)
scene.camera = ob_auto_camera
light_auto_sun = bpy.data.lights.new('AutoSun', 'SUN')
light_auto_sun.energy = 3.0
light_auto_sun.angle = 0.0523599
ob_auto_sun = bpy.data.objects.new('AutoSun', light_auto_sun)
scene.collection.objects.link(ob_auto_sun)
ob_auto_sun.rotation_euler = (0.872665, 0.174533, 0.523599)
bpy.context.view_layer.update()
